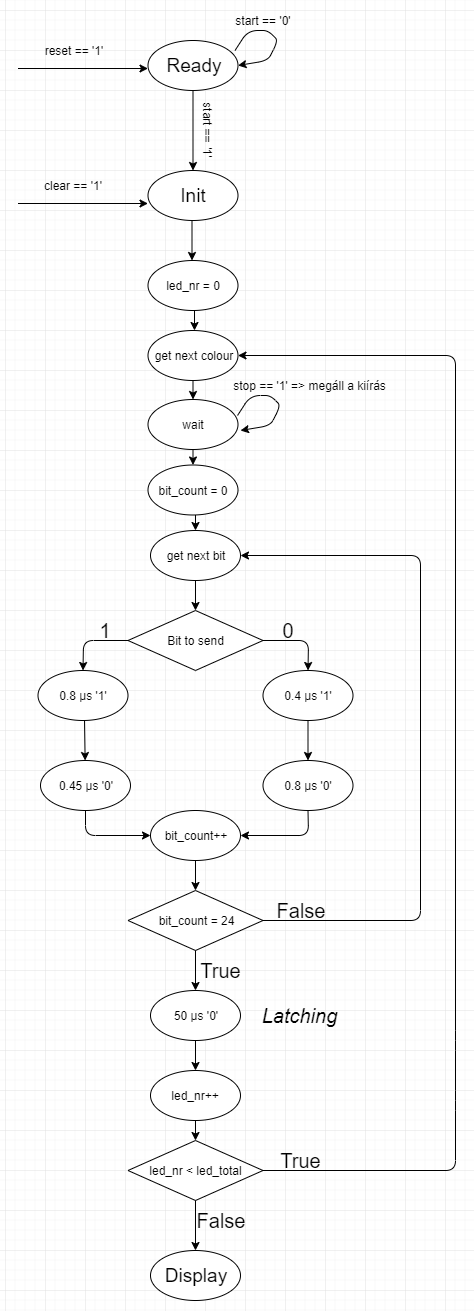

The diagram above was exported from draw.io. Its source (the exported page's mxGraphModel, read from the mxfile embedded in the PNG):
<mxGraphModel dx="1422" dy="745" grid="1" gridSize="10" guides="1" tooltips="1" connect="1" arrows="1" fold="1" page="1" pageScale="1" pageWidth="850" pageHeight="1100" math="0" shadow="0">
  <root>
    <mxCell id="0" />
    <mxCell id="1" parent="0" />
    <mxCell id="llm7Zs2EBHLkc7CMIG3Z-1" value="&lt;font style=&quot;font-size: 19px&quot;&gt;Ready&lt;/font&gt;" style="ellipse;whiteSpace=wrap;html=1;" parent="1" vertex="1">
      <mxGeometry x="252.5" y="60" width="90" height="50" as="geometry" />
    </mxCell>
    <mxCell id="llm7Zs2EBHLkc7CMIG3Z-2" value="&lt;font style=&quot;font-size: 19px&quot;&gt;Init&lt;/font&gt;" style="ellipse;whiteSpace=wrap;html=1;" parent="1" vertex="1">
      <mxGeometry x="252.5" y="190" width="90" height="50" as="geometry" />
    </mxCell>
    <mxCell id="llm7Zs2EBHLkc7CMIG3Z-4" value="&lt;font style=&quot;font-size: 19px&quot;&gt;Display&lt;/font&gt;" style="ellipse;whiteSpace=wrap;html=1;" parent="1" vertex="1">
      <mxGeometry x="255" y="1270" width="90" height="50" as="geometry" />
    </mxCell>
    <mxCell id="llm7Zs2EBHLkc7CMIG3Z-5" value="" style="endArrow=classic;html=1;exitX=0.967;exitY=0.2;exitDx=0;exitDy=0;exitPerimeter=0;entryX=1;entryY=0.5;entryDx=0;entryDy=0;" parent="1" source="llm7Zs2EBHLkc7CMIG3Z-1" target="llm7Zs2EBHLkc7CMIG3Z-1" edge="1">
      <mxGeometry width="50" height="50" relative="1" as="geometry">
        <mxPoint x="362.5" y="70" as="sourcePoint" />
        <mxPoint x="432.5" y="40" as="targetPoint" />
        <Array as="points">
          <mxPoint x="352.5" y="50" />
          <mxPoint x="372.5" y="50" />
          <mxPoint x="382.5" y="60" />
          <mxPoint x="372.5" y="80" />
        </Array>
      </mxGeometry>
    </mxCell>
    <mxCell id="llm7Zs2EBHLkc7CMIG3Z-6" value="start == '0'" style="text;html=1;strokeColor=none;fillColor=none;align=center;verticalAlign=middle;whiteSpace=wrap;rounded=0;" parent="1" vertex="1">
      <mxGeometry x="332.5" y="30" width="70" height="20" as="geometry" />
    </mxCell>
    <mxCell id="llm7Zs2EBHLkc7CMIG3Z-7" value="" style="endArrow=classic;html=1;exitX=0.5;exitY=1;exitDx=0;exitDy=0;entryX=0.5;entryY=0;entryDx=0;entryDy=0;" parent="1" source="llm7Zs2EBHLkc7CMIG3Z-1" target="llm7Zs2EBHLkc7CMIG3Z-2" edge="1">
      <mxGeometry width="50" height="50" relative="1" as="geometry">
        <mxPoint x="492.5" y="240" as="sourcePoint" />
        <mxPoint x="492.5" y="310" as="targetPoint" />
      </mxGeometry>
    </mxCell>
    <mxCell id="llm7Zs2EBHLkc7CMIG3Z-8" value="start == '1'" style="text;html=1;strokeColor=none;fillColor=none;align=center;verticalAlign=middle;whiteSpace=wrap;rounded=0;rotation=90;direction=west;" parent="1" vertex="1">
      <mxGeometry x="282.5" y="140" width="60" height="20" as="geometry" />
    </mxCell>
    <mxCell id="llm7Zs2EBHLkc7CMIG3Z-10" value="" style="endArrow=classic;html=1;exitX=0.5;exitY=1;exitDx=0;exitDy=0;" parent="1" edge="1">
      <mxGeometry width="50" height="50" relative="1" as="geometry">
        <mxPoint x="296.5" y="240" as="sourcePoint" />
        <mxPoint x="296.5" y="280" as="targetPoint" />
      </mxGeometry>
    </mxCell>
    <mxCell id="llm7Zs2EBHLkc7CMIG3Z-13" value="" style="endArrow=classic;html=1;" parent="1" edge="1">
      <mxGeometry width="50" height="50" relative="1" as="geometry">
        <mxPoint x="300" y="600" as="sourcePoint" />
        <mxPoint x="300" y="630" as="targetPoint" />
      </mxGeometry>
    </mxCell>
    <mxCell id="llm7Zs2EBHLkc7CMIG3Z-14" value="" style="endArrow=classic;html=1;entryX=0;entryY=0.66;entryDx=0;entryDy=0;entryPerimeter=0;" parent="1" target="llm7Zs2EBHLkc7CMIG3Z-2" edge="1">
      <mxGeometry width="50" height="50" relative="1" as="geometry">
        <mxPoint x="122.5" y="223" as="sourcePoint" />
        <mxPoint x="182.5" y="250" as="targetPoint" />
      </mxGeometry>
    </mxCell>
    <mxCell id="llm7Zs2EBHLkc7CMIG3Z-15" value="clear == '1'" style="text;html=1;strokeColor=none;fillColor=none;align=center;verticalAlign=middle;whiteSpace=wrap;rounded=0;" parent="1" vertex="1">
      <mxGeometry x="142.5" y="195" width="70" height="20" as="geometry" />
    </mxCell>
    <mxCell id="llm7Zs2EBHLkc7CMIG3Z-17" value="" style="endArrow=classic;html=1;entryX=0;entryY=0.66;entryDx=0;entryDy=0;entryPerimeter=0;" parent="1" edge="1">
      <mxGeometry width="50" height="50" relative="1" as="geometry">
        <mxPoint x="122.5" y="88" as="sourcePoint" />
        <mxPoint x="252.5" y="88" as="targetPoint" />
      </mxGeometry>
    </mxCell>
    <mxCell id="llm7Zs2EBHLkc7CMIG3Z-18" value="reset == '1'" style="text;html=1;strokeColor=none;fillColor=none;align=center;verticalAlign=middle;whiteSpace=wrap;rounded=0;" parent="1" vertex="1">
      <mxGeometry x="142.5" y="60" width="70" height="20" as="geometry" />
    </mxCell>
    <mxCell id="llm7Zs2EBHLkc7CMIG3Z-20" value="" style="endArrow=classic;html=1;exitX=0.967;exitY=0.2;exitDx=0;exitDy=0;exitPerimeter=0;entryX=1;entryY=0.5;entryDx=0;entryDy=0;" parent="1" edge="1">
      <mxGeometry width="50" height="50" relative="1" as="geometry">
        <mxPoint x="342.03" y="435" as="sourcePoint" />
        <mxPoint x="345" y="450" as="targetPoint" />
        <Array as="points">
          <mxPoint x="355" y="415" />
          <mxPoint x="375" y="415" />
          <mxPoint x="385" y="425" />
          <mxPoint x="375" y="445" />
        </Array>
      </mxGeometry>
    </mxCell>
    <mxCell id="llm7Zs2EBHLkc7CMIG3Z-21" value="stop == '1' =&amp;gt; megáll a kiírás" style="text;html=1;strokeColor=none;fillColor=none;align=center;verticalAlign=middle;whiteSpace=wrap;rounded=0;" parent="1" vertex="1">
      <mxGeometry x="332.5" y="395" width="163" height="20" as="geometry" />
    </mxCell>
    <mxCell id="eWPvX3szXGmTJS5dkiVB-1" value="Bit to send" style="rhombus;whiteSpace=wrap;html=1;" vertex="1" parent="1">
      <mxGeometry x="232.5" y="630" width="135" height="60" as="geometry" />
    </mxCell>
    <mxCell id="eWPvX3szXGmTJS5dkiVB-3" value="bit_count = 24" style="rhombus;whiteSpace=wrap;html=1;" vertex="1" parent="1">
      <mxGeometry x="232.5" y="910" width="135" height="60" as="geometry" />
    </mxCell>
    <mxCell id="eWPvX3szXGmTJS5dkiVB-6" value="0.8 µs '1'" style="ellipse;whiteSpace=wrap;html=1;" vertex="1" parent="1">
      <mxGeometry x="142.5" y="690" width="90" height="50" as="geometry" />
    </mxCell>
    <mxCell id="eWPvX3szXGmTJS5dkiVB-7" value="0.45 µs '0'" style="ellipse;whiteSpace=wrap;html=1;" vertex="1" parent="1">
      <mxGeometry x="145" y="780" width="90" height="50" as="geometry" />
    </mxCell>
    <mxCell id="eWPvX3szXGmTJS5dkiVB-8" value="0.4 µs '1'" style="ellipse;whiteSpace=wrap;html=1;" vertex="1" parent="1">
      <mxGeometry x="367.5" y="690" width="90" height="50" as="geometry" />
    </mxCell>
    <mxCell id="eWPvX3szXGmTJS5dkiVB-9" value="0.8 µs '0'" style="ellipse;whiteSpace=wrap;html=1;" vertex="1" parent="1">
      <mxGeometry x="367.5" y="780" width="90" height="50" as="geometry" />
    </mxCell>
    <mxCell id="eWPvX3szXGmTJS5dkiVB-11" value="bit_count++" style="ellipse;whiteSpace=wrap;html=1;" vertex="1" parent="1">
      <mxGeometry x="255" y="830" width="90" height="50" as="geometry" />
    </mxCell>
    <mxCell id="eWPvX3szXGmTJS5dkiVB-12" value="" style="endArrow=classic;html=1;exitX=0;exitY=0.5;exitDx=0;exitDy=0;entryX=0.5;entryY=0;entryDx=0;entryDy=0;" edge="1" parent="1" source="eWPvX3szXGmTJS5dkiVB-1" target="eWPvX3szXGmTJS5dkiVB-6">
      <mxGeometry width="50" height="50" relative="1" as="geometry">
        <mxPoint x="105" y="650" as="sourcePoint" />
        <mxPoint x="155" y="600" as="targetPoint" />
        <Array as="points">
          <mxPoint x="188" y="660" />
        </Array>
      </mxGeometry>
    </mxCell>
    <mxCell id="eWPvX3szXGmTJS5dkiVB-13" value="" style="endArrow=classic;html=1;exitX=1;exitY=0.5;exitDx=0;exitDy=0;entryX=0.5;entryY=0;entryDx=0;entryDy=0;" edge="1" parent="1" source="eWPvX3szXGmTJS5dkiVB-1" target="eWPvX3szXGmTJS5dkiVB-8">
      <mxGeometry width="50" height="50" relative="1" as="geometry">
        <mxPoint x="455" y="680" as="sourcePoint" />
        <mxPoint x="505" y="630" as="targetPoint" />
        <Array as="points">
          <mxPoint x="413" y="660" />
        </Array>
      </mxGeometry>
    </mxCell>
    <mxCell id="eWPvX3szXGmTJS5dkiVB-14" value="" style="endArrow=classic;html=1;" edge="1" parent="1" target="eWPvX3szXGmTJS5dkiVB-7">
      <mxGeometry width="50" height="50" relative="1" as="geometry">
        <mxPoint x="189" y="740" as="sourcePoint" />
        <mxPoint x="115" y="690" as="targetPoint" />
      </mxGeometry>
    </mxCell>
    <mxCell id="eWPvX3szXGmTJS5dkiVB-15" value="" style="endArrow=classic;html=1;exitX=0.5;exitY=1;exitDx=0;exitDy=0;entryX=0.5;entryY=0;entryDx=0;entryDy=0;" edge="1" parent="1" source="eWPvX3szXGmTJS5dkiVB-8" target="eWPvX3szXGmTJS5dkiVB-9">
      <mxGeometry width="50" height="50" relative="1" as="geometry">
        <mxPoint x="585" y="830" as="sourcePoint" />
        <mxPoint x="635" y="780" as="targetPoint" />
      </mxGeometry>
    </mxCell>
    <mxCell id="eWPvX3szXGmTJS5dkiVB-16" value="" style="endArrow=classic;html=1;exitX=0.5;exitY=1;exitDx=0;exitDy=0;entryX=0;entryY=0.5;entryDx=0;entryDy=0;" edge="1" parent="1" source="eWPvX3szXGmTJS5dkiVB-7" target="eWPvX3szXGmTJS5dkiVB-11">
      <mxGeometry width="50" height="50" relative="1" as="geometry">
        <mxPoint x="105" y="920" as="sourcePoint" />
        <mxPoint x="155" y="870" as="targetPoint" />
        <Array as="points">
          <mxPoint x="190" y="855" />
        </Array>
      </mxGeometry>
    </mxCell>
    <mxCell id="eWPvX3szXGmTJS5dkiVB-17" value="" style="endArrow=classic;html=1;exitX=0.5;exitY=1;exitDx=0;exitDy=0;entryX=1;entryY=0.5;entryDx=0;entryDy=0;" edge="1" parent="1" source="eWPvX3szXGmTJS5dkiVB-9" target="eWPvX3szXGmTJS5dkiVB-11">
      <mxGeometry width="50" height="50" relative="1" as="geometry">
        <mxPoint x="465" y="920" as="sourcePoint" />
        <mxPoint x="515" y="870" as="targetPoint" />
        <Array as="points">
          <mxPoint x="413" y="855" />
        </Array>
      </mxGeometry>
    </mxCell>
    <mxCell id="eWPvX3szXGmTJS5dkiVB-18" value="1" style="text;html=1;strokeColor=none;fillColor=none;align=center;verticalAlign=middle;whiteSpace=wrap;rounded=0;fontSize=20;" vertex="1" parent="1">
      <mxGeometry x="190" y="640" width="40" height="20" as="geometry" />
    </mxCell>
    <mxCell id="eWPvX3szXGmTJS5dkiVB-19" value="0" style="text;html=1;strokeColor=none;fillColor=none;align=center;verticalAlign=middle;whiteSpace=wrap;rounded=0;fontSize=20;" vertex="1" parent="1">
      <mxGeometry x="372.5" y="640" width="40" height="20" as="geometry" />
    </mxCell>
    <mxCell id="eWPvX3szXGmTJS5dkiVB-20" value="" style="endArrow=classic;html=1;fontSize=20;exitX=0.5;exitY=1;exitDx=0;exitDy=0;entryX=0.5;entryY=0;entryDx=0;entryDy=0;" edge="1" parent="1" source="eWPvX3szXGmTJS5dkiVB-11" target="eWPvX3szXGmTJS5dkiVB-3">
      <mxGeometry width="50" height="50" relative="1" as="geometry">
        <mxPoint x="445" y="950" as="sourcePoint" />
        <mxPoint x="495" y="900" as="targetPoint" />
      </mxGeometry>
    </mxCell>
    <mxCell id="eWPvX3szXGmTJS5dkiVB-21" value="" style="endArrow=classic;html=1;fontSize=20;exitX=1;exitY=0.5;exitDx=0;exitDy=0;entryX=1;entryY=0.5;entryDx=0;entryDy=0;" edge="1" parent="1" source="eWPvX3szXGmTJS5dkiVB-3" target="eWPvX3szXGmTJS5dkiVB-27">
      <mxGeometry width="50" height="50" relative="1" as="geometry">
        <mxPoint x="465" y="1020" as="sourcePoint" />
        <mxPoint x="515" y="970" as="targetPoint" />
        <Array as="points">
          <mxPoint x="525" y="940" />
          <mxPoint x="525" y="575" />
        </Array>
      </mxGeometry>
    </mxCell>
    <mxCell id="eWPvX3szXGmTJS5dkiVB-22" value="False" style="text;html=1;strokeColor=none;fillColor=none;align=center;verticalAlign=middle;whiteSpace=wrap;rounded=0;fontSize=20;" vertex="1" parent="1">
      <mxGeometry x="385" y="920" width="40" height="20" as="geometry" />
    </mxCell>
    <mxCell id="eWPvX3szXGmTJS5dkiVB-23" value="50 µs '0'" style="ellipse;whiteSpace=wrap;html=1;" vertex="1" parent="1">
      <mxGeometry x="255" y="1010" width="90" height="50" as="geometry" />
    </mxCell>
    <mxCell id="eWPvX3szXGmTJS5dkiVB-24" value="True" style="text;html=1;strokeColor=none;fillColor=none;align=center;verticalAlign=middle;whiteSpace=wrap;rounded=0;fontSize=20;" vertex="1" parent="1">
      <mxGeometry x="305" y="980" width="40" height="20" as="geometry" />
    </mxCell>
    <mxCell id="eWPvX3szXGmTJS5dkiVB-25" value="" style="endArrow=classic;html=1;fontSize=20;exitX=0.5;exitY=1;exitDx=0;exitDy=0;entryX=0.5;entryY=0;entryDx=0;entryDy=0;" edge="1" parent="1" source="eWPvX3szXGmTJS5dkiVB-3" target="eWPvX3szXGmTJS5dkiVB-23">
      <mxGeometry width="50" height="50" relative="1" as="geometry">
        <mxPoint x="365" y="1020" as="sourcePoint" />
        <mxPoint x="415" y="970" as="targetPoint" />
      </mxGeometry>
    </mxCell>
    <mxCell id="eWPvX3szXGmTJS5dkiVB-27" value="get next bit" style="ellipse;whiteSpace=wrap;html=1;" vertex="1" parent="1">
      <mxGeometry x="255" y="550" width="90" height="50" as="geometry" />
    </mxCell>
    <mxCell id="eWPvX3szXGmTJS5dkiVB-29" value="led_nr = 0" style="ellipse;whiteSpace=wrap;html=1;" vertex="1" parent="1">
      <mxGeometry x="252.5" y="280" width="90" height="50" as="geometry" />
    </mxCell>
    <mxCell id="eWPvX3szXGmTJS5dkiVB-31" value="led_nr &amp;lt; led_total" style="rhombus;whiteSpace=wrap;html=1;" vertex="1" parent="1">
      <mxGeometry x="232.5" y="1160" width="135" height="60" as="geometry" />
    </mxCell>
    <mxCell id="eWPvX3szXGmTJS5dkiVB-32" value="&lt;i&gt;Latching&lt;/i&gt;" style="text;html=1;strokeColor=none;fillColor=none;align=center;verticalAlign=middle;whiteSpace=wrap;rounded=0;fontSize=20;" vertex="1" parent="1">
      <mxGeometry x="383.5" y="1025" width="40" height="20" as="geometry" />
    </mxCell>
    <mxCell id="eWPvX3szXGmTJS5dkiVB-34" value="get next colour" style="ellipse;whiteSpace=wrap;html=1;" vertex="1" parent="1">
      <mxGeometry x="252.5" y="350" width="90" height="50" as="geometry" />
    </mxCell>
    <mxCell id="eWPvX3szXGmTJS5dkiVB-36" value="led_nr++" style="ellipse;whiteSpace=wrap;html=1;" vertex="1" parent="1">
      <mxGeometry x="255" y="1090" width="90" height="50" as="geometry" />
    </mxCell>
    <mxCell id="eWPvX3szXGmTJS5dkiVB-37" value="" style="endArrow=classic;html=1;fontSize=20;" edge="1" parent="1">
      <mxGeometry width="50" height="50" relative="1" as="geometry">
        <mxPoint x="299" y="330" as="sourcePoint" />
        <mxPoint x="299" y="350" as="targetPoint" />
      </mxGeometry>
    </mxCell>
    <mxCell id="eWPvX3szXGmTJS5dkiVB-39" value="" style="endArrow=classic;html=1;fontSize=20;exitX=0.5;exitY=1;exitDx=0;exitDy=0;" edge="1" parent="1" source="eWPvX3szXGmTJS5dkiVB-23" target="eWPvX3szXGmTJS5dkiVB-36">
      <mxGeometry width="50" height="50" relative="1" as="geometry">
        <mxPoint x="451" y="1140" as="sourcePoint" />
        <mxPoint x="501" y="1090" as="targetPoint" />
      </mxGeometry>
    </mxCell>
    <mxCell id="eWPvX3szXGmTJS5dkiVB-40" value="" style="endArrow=classic;html=1;fontSize=20;exitX=0.5;exitY=1;exitDx=0;exitDy=0;entryX=0.5;entryY=0;entryDx=0;entryDy=0;" edge="1" parent="1" source="eWPvX3szXGmTJS5dkiVB-36" target="eWPvX3szXGmTJS5dkiVB-31">
      <mxGeometry width="50" height="50" relative="1" as="geometry">
        <mxPoint x="431" y="1170" as="sourcePoint" />
        <mxPoint x="481" y="1120" as="targetPoint" />
      </mxGeometry>
    </mxCell>
    <mxCell id="eWPvX3szXGmTJS5dkiVB-41" value="" style="endArrow=classic;html=1;fontSize=20;exitX=1;exitY=0.5;exitDx=0;exitDy=0;entryX=1;entryY=0.5;entryDx=0;entryDy=0;" edge="1" parent="1" source="eWPvX3szXGmTJS5dkiVB-31" target="eWPvX3szXGmTJS5dkiVB-34">
      <mxGeometry width="50" height="50" relative="1" as="geometry">
        <mxPoint x="470" y="1070" as="sourcePoint" />
        <mxPoint x="530" y="410" as="targetPoint" />
        <Array as="points">
          <mxPoint x="560" y="1190" />
          <mxPoint x="560" y="1120" />
          <mxPoint x="560" y="1060" />
          <mxPoint x="560" y="375" />
        </Array>
      </mxGeometry>
    </mxCell>
    <mxCell id="eWPvX3szXGmTJS5dkiVB-42" value="True" style="text;html=1;strokeColor=none;fillColor=none;align=center;verticalAlign=middle;whiteSpace=wrap;rounded=0;fontSize=20;" vertex="1" parent="1">
      <mxGeometry x="385" y="1170" width="40" height="20" as="geometry" />
    </mxCell>
    <mxCell id="eWPvX3szXGmTJS5dkiVB-47" value="" style="endArrow=classic;html=1;fontSize=20;exitX=0.5;exitY=1;exitDx=0;exitDy=0;entryX=0.5;entryY=0;entryDx=0;entryDy=0;" edge="1" parent="1" source="eWPvX3szXGmTJS5dkiVB-34" target="eWPvX3szXGmTJS5dkiVB-49">
      <mxGeometry width="50" height="50" relative="1" as="geometry">
        <mxPoint x="60" y="650" as="sourcePoint" />
        <mxPoint x="300" y="415" as="targetPoint" />
      </mxGeometry>
    </mxCell>
    <mxCell id="eWPvX3szXGmTJS5dkiVB-48" value="" style="endArrow=classic;html=1;fontSize=20;exitX=0.5;exitY=1;exitDx=0;exitDy=0;entryX=0.5;entryY=0;entryDx=0;entryDy=0;" edge="1" parent="1" source="eWPvX3szXGmTJS5dkiVB-49" target="eWPvX3szXGmTJS5dkiVB-54">
      <mxGeometry width="50" height="50" relative="1" as="geometry">
        <mxPoint x="300" y="465" as="sourcePoint" />
        <mxPoint x="300" y="490" as="targetPoint" />
      </mxGeometry>
    </mxCell>
    <mxCell id="eWPvX3szXGmTJS5dkiVB-49" value="wait" style="ellipse;whiteSpace=wrap;html=1;" vertex="1" parent="1">
      <mxGeometry x="252.5" y="419" width="90" height="50" as="geometry" />
    </mxCell>
    <mxCell id="eWPvX3szXGmTJS5dkiVB-51" value="" style="endArrow=classic;html=1;fontSize=20;exitX=0.5;exitY=1;exitDx=0;exitDy=0;entryX=0.5;entryY=0;entryDx=0;entryDy=0;" edge="1" parent="1" source="eWPvX3szXGmTJS5dkiVB-31" target="llm7Zs2EBHLkc7CMIG3Z-4">
      <mxGeometry width="50" height="50" relative="1" as="geometry">
        <mxPoint x="370" y="1260" as="sourcePoint" />
        <mxPoint x="420" y="1210" as="targetPoint" />
      </mxGeometry>
    </mxCell>
    <mxCell id="eWPvX3szXGmTJS5dkiVB-52" value="False" style="text;html=1;strokeColor=none;fillColor=none;align=center;verticalAlign=middle;whiteSpace=wrap;rounded=0;fontSize=20;" vertex="1" parent="1">
      <mxGeometry x="305" y="1230" width="40" height="20" as="geometry" />
    </mxCell>
    <mxCell id="eWPvX3szXGmTJS5dkiVB-53" value="" style="endArrow=classic;html=1;fontSize=20;exitX=0.5;exitY=1;exitDx=0;exitDy=0;entryX=0.5;entryY=0;entryDx=0;entryDy=0;" edge="1" parent="1" target="eWPvX3szXGmTJS5dkiVB-27">
      <mxGeometry width="50" height="50" relative="1" as="geometry">
        <mxPoint x="300" y="534.5" as="sourcePoint" />
        <mxPoint x="180" y="490" as="targetPoint" />
      </mxGeometry>
    </mxCell>
    <mxCell id="eWPvX3szXGmTJS5dkiVB-54" value="bit_count = 0" style="ellipse;whiteSpace=wrap;html=1;" vertex="1" parent="1">
      <mxGeometry x="252.5" y="484.5" width="90" height="50" as="geometry" />
    </mxCell>
  </root>
</mxGraphModel>